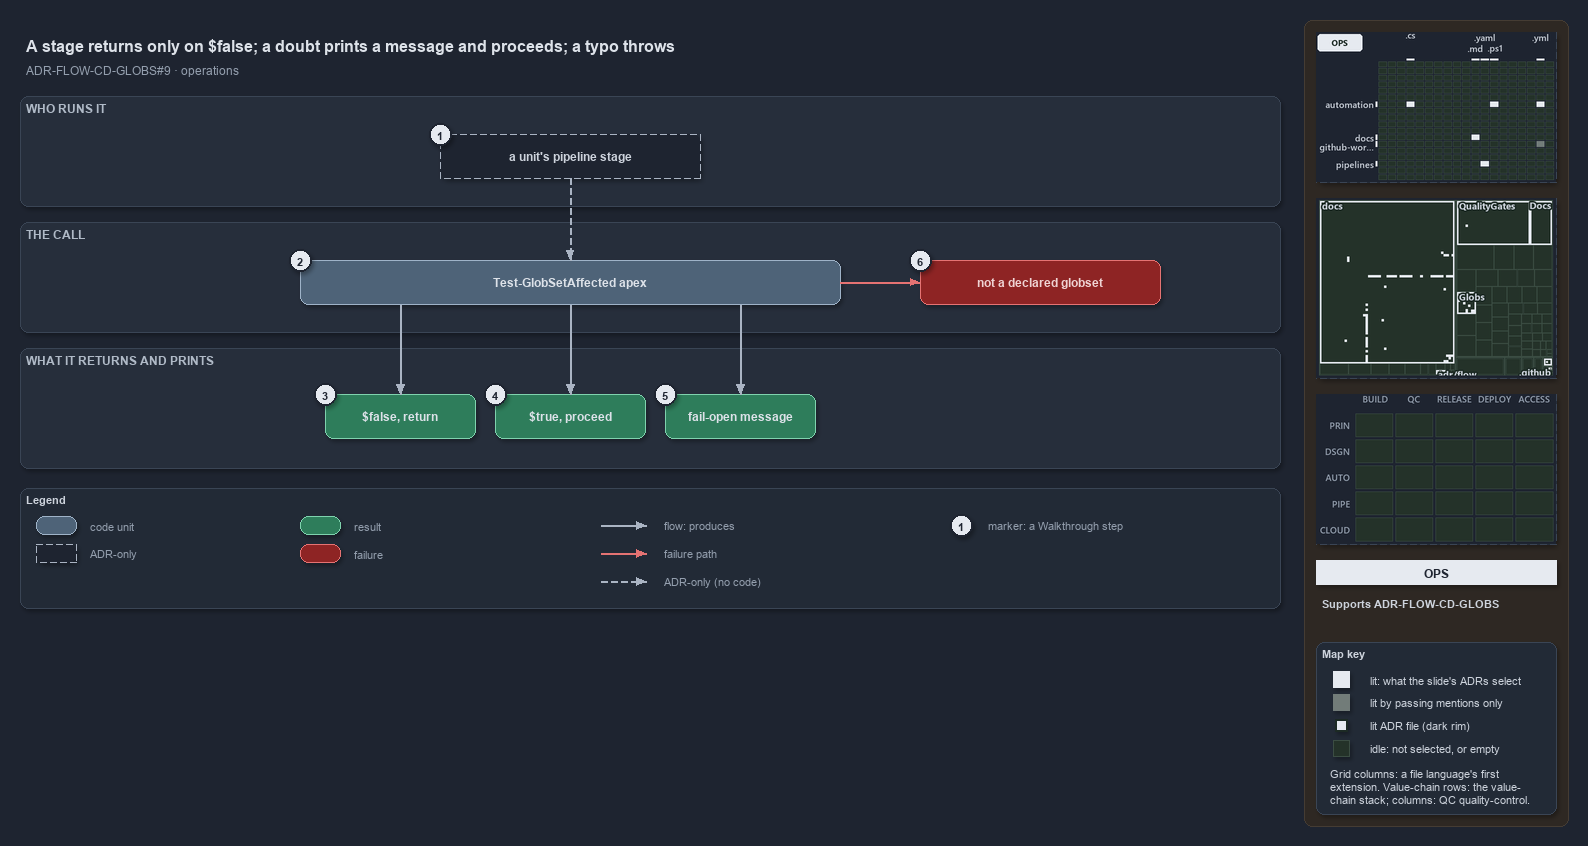

The diagram above was exported from draw.io. Its source (the exported page's mxGraphModel, read from the mxfile embedded in the PNG):
<mxGraphModel dx="1024" dy="768" grid="0" gridSize="10" guides="1" tooltips="1" connect="1" arrows="1" fold="1" page="1" pageScale="1" pageWidth="1572" pageHeight="640" background="#1E2430" math="0" shadow="1">
  <root>
    <mxCell id="0" />
    <mxCell id="1" parent="0" />
    <mxCell id="sidebar-bg" value="" style="rounded=1;arcSize=2;html=1;fillColor=#2E2823;strokeColor=#453C33;shadow=0;" vertex="1" parent="1">
      <mxGeometry x="1304" y="4" width="264" height="806" as="geometry" />
    </mxCell>
    <mxCell id="title" value="A stage returns only on $false; a doubt prints a message and proceeds; a typo throws" style="text;html=1;align=left;verticalAlign=middle;fontSize=16;fontStyle=1;fontColor=#DDE2E9;" vertex="1" parent="1">
      <mxGeometry x="20" y="14" width="1260" height="30" as="geometry" />
    </mxCell>
    <mxCell id="subtitle" value="ADR-FLOW-CD-GLOBS#9 &amp;#183; operations" style="text;html=1;align=left;verticalAlign=middle;fontSize=12;fontColor=#949FAE;" vertex="1" parent="1">
      <mxGeometry x="20" y="44" width="1240" height="20" as="geometry" />
    </mxCell>
    <mxCell id="band-who" value="WHO RUNS IT" style="rounded=1;html=1;arcSize=3;fillColor=#262E3B;strokeColor=#3A4555;verticalAlign=top;align=left;spacingLeft=8;fontStyle=1;fontSize=12;fontColor=#B0BAC7;" vertex="1" parent="1">
      <mxGeometry x="20" y="80" width="1260" height="110" as="geometry" />
    </mxCell>
    <mxCell id="band-call" value="THE CALL" style="rounded=1;html=1;arcSize=3;fillColor=#262E3B;strokeColor=#3A4555;verticalAlign=top;align=left;spacingLeft=8;fontStyle=1;fontSize=12;fontColor=#B0BAC7;" vertex="1" parent="1">
      <mxGeometry x="20" y="206" width="1260" height="110" as="geometry" />
    </mxCell>
    <mxCell id="band-see" value="WHAT IT RETURNS AND PRINTS" style="rounded=1;html=1;arcSize=3;fillColor=#262E3B;strokeColor=#3A4555;verticalAlign=top;align=left;spacingLeft=8;fontStyle=1;fontSize=12;fontColor=#B0BAC7;" vertex="1" parent="1">
      <mxGeometry x="20" y="332" width="1260" height="120" as="geometry" />
    </mxCell>
    <mxCell id="g-stage" value="&lt;b&gt;a unit's pipeline stage&lt;/b&gt;" style="rounded=1;arcSize=50;whiteSpace=wrap;html=1;fillColor=#1E2430;strokeColor=#AAB4C3;dashed=1;fontColor=#CDD3DC;fontSize=12;" vertex="1" parent="1">
      <mxGeometry x="440" y="118" width="260" height="44" as="geometry" />
    </mxCell>
    <mxCell id="g-affected" value="&lt;b&gt;Test-GlobSetAffected apex&lt;/b&gt;" style="rounded=1;whiteSpace=wrap;html=1;arcSize=20;fillColor=#4E6378;strokeColor=#9FB3C8;fontColor=#DDE2E9;fontSize=12;" vertex="1" parent="1">
      <mxGeometry x="300" y="244" width="540" height="44" as="geometry" />
    </mxCell>
    <mxCell id="g-throw" value="&lt;b&gt;not a declared globset&lt;/b&gt;" style="rounded=1;whiteSpace=wrap;html=1;arcSize=20;fillColor=#8E2424;strokeColor=#E57373;fontColor=#EFD4D4;fontSize=12;" vertex="1" parent="1">
      <mxGeometry x="920" y="244" width="240" height="44" as="geometry" />
    </mxCell>
    <mxCell id="g-false" value="&lt;b&gt;$false, return&lt;/b&gt;" style="rounded=1;whiteSpace=wrap;html=1;arcSize=20;fillColor=#2E7D5B;strokeColor=#7FD3AE;fontColor=#DDE2E9;fontSize=12;" vertex="1" parent="1">
      <mxGeometry x="325" y="378" width="150" height="44" as="geometry" />
    </mxCell>
    <mxCell id="g-true" value="&lt;b&gt;$true, proceed&lt;/b&gt;" style="rounded=1;whiteSpace=wrap;html=1;arcSize=20;fillColor=#2E7D5B;strokeColor=#7FD3AE;fontColor=#DDE2E9;fontSize=12;" vertex="1" parent="1">
      <mxGeometry x="495" y="378" width="150" height="44" as="geometry" />
    </mxCell>
    <mxCell id="g-message" value="&lt;b&gt;fail-open message&lt;/b&gt;" style="rounded=1;whiteSpace=wrap;html=1;arcSize=20;fillColor=#2E7D5B;strokeColor=#7FD3AE;fontColor=#DDE2E9;fontSize=12;" vertex="1" parent="1">
      <mxGeometry x="665" y="378" width="150" height="44" as="geometry" />
    </mxCell>
    <mxCell id="port-affected-false" value="" style="text;html=1;strokeColor=none;fillColor=none;" vertex="1" parent="1">
      <mxGeometry x="400" y="288" width="1" height="1" as="geometry" />
    </mxCell>
    <mxCell id="port-affected-true" value="" style="text;html=1;strokeColor=none;fillColor=none;" vertex="1" parent="1">
      <mxGeometry x="570" y="288" width="1" height="1" as="geometry" />
    </mxCell>
    <mxCell id="port-affected-message" value="" style="text;html=1;strokeColor=none;fillColor=none;" vertex="1" parent="1">
      <mxGeometry x="740" y="288" width="1" height="1" as="geometry" />
    </mxCell>
    <mxCell id="edge-stage-affected" value="" style="edgeStyle=orthogonalEdgeStyle;rounded=1;html=1;fontSize=10;fontColor=#CDD3DC;endArrow=block;strokeColor=#AAB4C3;dashed=1;shadow=0;" edge="1" parent="1" source="g-stage" target="g-affected">
      <mxGeometry relative="1" as="geometry" />
    </mxCell>
    <mxCell id="edge-affected-throw" value="" style="edgeStyle=orthogonalEdgeStyle;rounded=1;html=1;fontSize=10;fontColor=#CDD3DC;endArrow=block;strokeColor=#E57373;shadow=0;" edge="1" parent="1" source="g-affected" target="g-throw">
      <mxGeometry relative="1" as="geometry" />
    </mxCell>
    <mxCell id="edge-affected-false" value="" style="edgeStyle=orthogonalEdgeStyle;rounded=1;html=1;fontSize=10;fontColor=#CDD3DC;endArrow=block;strokeColor=#AAB4C3;shadow=0;" edge="1" parent="1" source="port-affected-false" target="g-false">
      <mxGeometry relative="1" as="geometry" />
    </mxCell>
    <mxCell id="edge-affected-true" value="" style="edgeStyle=orthogonalEdgeStyle;rounded=1;html=1;fontSize=10;fontColor=#CDD3DC;endArrow=block;strokeColor=#AAB4C3;shadow=0;" edge="1" parent="1" source="port-affected-true" target="g-true">
      <mxGeometry relative="1" as="geometry" />
    </mxCell>
    <mxCell id="edge-affected-message" value="" style="edgeStyle=orthogonalEdgeStyle;rounded=1;html=1;fontSize=10;fontColor=#CDD3DC;endArrow=block;strokeColor=#AAB4C3;shadow=0;" edge="1" parent="1" source="port-affected-message" target="g-message">
      <mxGeometry relative="1" as="geometry" />
    </mxCell>
    <mxCell id="mark-1" value="1" style="ellipse;html=1;fillColor=#E6EAF0;strokeColor=#1E2430;strokeWidth=2;fontColor=#1E2430;fontStyle=1;fontSize=11;" vertex="1" parent="1">
      <mxGeometry x="429" y="107" width="22" height="22" as="geometry" />
    </mxCell>
    <mxCell id="mark-2" value="2" style="ellipse;html=1;fillColor=#E6EAF0;strokeColor=#1E2430;strokeWidth=2;fontColor=#1E2430;fontStyle=1;fontSize=11;" vertex="1" parent="1">
      <mxGeometry x="289" y="233" width="22" height="22" as="geometry" />
    </mxCell>
    <mxCell id="mark-3" value="3" style="ellipse;html=1;fillColor=#E6EAF0;strokeColor=#1E2430;strokeWidth=2;fontColor=#1E2430;fontStyle=1;fontSize=11;" vertex="1" parent="1">
      <mxGeometry x="314" y="367" width="22" height="22" as="geometry" />
    </mxCell>
    <mxCell id="mark-4" value="4" style="ellipse;html=1;fillColor=#E6EAF0;strokeColor=#1E2430;strokeWidth=2;fontColor=#1E2430;fontStyle=1;fontSize=11;" vertex="1" parent="1">
      <mxGeometry x="484" y="367" width="22" height="22" as="geometry" />
    </mxCell>
    <mxCell id="mark-5" value="5" style="ellipse;html=1;fillColor=#E6EAF0;strokeColor=#1E2430;strokeWidth=2;fontColor=#1E2430;fontStyle=1;fontSize=11;" vertex="1" parent="1">
      <mxGeometry x="654" y="367" width="22" height="22" as="geometry" />
    </mxCell>
    <mxCell id="mark-6" value="6" style="ellipse;html=1;fillColor=#E6EAF0;strokeColor=#1E2430;strokeWidth=2;fontColor=#1E2430;fontStyle=1;fontSize=11;" vertex="1" parent="1">
      <mxGeometry x="909" y="233" width="22" height="22" as="geometry" />
    </mxCell>
    <mxCell id="legend" value="&lt;b&gt;Legend&lt;/b&gt;" style="rounded=1;whiteSpace=wrap;html=1;arcSize=6;fillColor=#222A36;strokeColor=#3A4555;align=left;verticalAlign=top;spacing=8;fontSize=11;fontColor=#CDD3DC;" vertex="1" parent="1">
      <mxGeometry x="20" y="472" width="1260" height="120" as="geometry" />
    </mxCell>
    <mxCell id="lg-code" value="" style="rounded=1;html=1;arcSize=20;fillColor=#4E6378;strokeColor=#9FB3C8;" vertex="1" parent="1">
      <mxGeometry x="36" y="500" width="40" height="18" as="geometry" />
    </mxCell>
    <mxCell id="lg-code-t" value="code unit" style="text;html=1;align=left;verticalAlign=middle;fontSize=11;fontColor=#949FAE;" vertex="1" parent="1">
      <mxGeometry x="84" y="499" width="160" height="20" as="geometry" />
    </mxCell>
    <mxCell id="lg-adr" value="" style="rounded=1;arcSize=50;html=1;fillColor=#1E2430;strokeColor=#AAB4C3;dashed=1;" vertex="1" parent="1">
      <mxGeometry x="36" y="528" width="40" height="18" as="geometry" />
    </mxCell>
    <mxCell id="lg-adr-t" value="ADR-only" style="text;html=1;align=left;verticalAlign=middle;fontSize=11;fontColor=#949FAE;" vertex="1" parent="1">
      <mxGeometry x="84" y="527" width="160" height="20" as="geometry" />
    </mxCell>
    <mxCell id="lg-result" value="" style="rounded=1;html=1;arcSize=20;fillColor=#2E7D5B;strokeColor=#7FD3AE;" vertex="1" parent="1">
      <mxGeometry x="300" y="500" width="40" height="18" as="geometry" />
    </mxCell>
    <mxCell id="lg-result-t" value="result" style="text;html=1;align=left;verticalAlign=middle;fontSize=11;fontColor=#949FAE;" vertex="1" parent="1">
      <mxGeometry x="348" y="499" width="160" height="20" as="geometry" />
    </mxCell>
    <mxCell id="lg-failure" value="" style="rounded=1;html=1;arcSize=20;fillColor=#8E2424;strokeColor=#E57373;" vertex="1" parent="1">
      <mxGeometry x="300" y="528" width="40" height="18" as="geometry" />
    </mxCell>
    <mxCell id="lg-failure-t" value="failure" style="text;html=1;align=left;verticalAlign=middle;fontSize=11;fontColor=#949FAE;" vertex="1" parent="1">
      <mxGeometry x="348" y="527" width="160" height="20" as="geometry" />
    </mxCell>
    <mxCell id="lg-flow-a" value="" style="text;html=1;strokeColor=none;fillColor=none;" vertex="1" parent="1">
      <mxGeometry x="600" y="509" width="1" height="1" as="geometry" />
    </mxCell>
    <mxCell id="lg-flow-b" value="" style="text;html=1;strokeColor=none;fillColor=none;" vertex="1" parent="1">
      <mxGeometry x="646" y="509" width="1" height="1" as="geometry" />
    </mxCell>
    <mxCell id="lg-flow" value="" style="edgeStyle=orthogonalEdgeStyle;rounded=1;html=1;endArrow=block;strokeColor=#AAB4C3;shadow=0;fontColor=#CDD3DC;" edge="1" parent="1" source="lg-flow-a" target="lg-flow-b">
      <mxGeometry relative="1" as="geometry" />
    </mxCell>
    <mxCell id="lg-flow-t" value="flow: produces" style="text;html=1;align=left;verticalAlign=middle;fontSize=11;fontColor=#949FAE;" vertex="1" parent="1">
      <mxGeometry x="658" y="499" width="200" height="20" as="geometry" />
    </mxCell>
    <mxCell id="lg-fail-a" value="" style="text;html=1;strokeColor=none;fillColor=none;" vertex="1" parent="1">
      <mxGeometry x="600" y="537" width="1" height="1" as="geometry" />
    </mxCell>
    <mxCell id="lg-fail-b" value="" style="text;html=1;strokeColor=none;fillColor=none;" vertex="1" parent="1">
      <mxGeometry x="646" y="537" width="1" height="1" as="geometry" />
    </mxCell>
    <mxCell id="lg-fail" value="" style="edgeStyle=orthogonalEdgeStyle;rounded=1;html=1;endArrow=block;strokeColor=#E57373;shadow=0;fontColor=#CDD3DC;" edge="1" parent="1" source="lg-fail-a" target="lg-fail-b">
      <mxGeometry relative="1" as="geometry" />
    </mxCell>
    <mxCell id="lg-fail-t" value="failure path" style="text;html=1;align=left;verticalAlign=middle;fontSize=11;fontColor=#949FAE;" vertex="1" parent="1">
      <mxGeometry x="658" y="527" width="200" height="20" as="geometry" />
    </mxCell>
    <mxCell id="lg-adre-a" value="" style="text;html=1;strokeColor=none;fillColor=none;" vertex="1" parent="1">
      <mxGeometry x="600" y="565" width="1" height="1" as="geometry" />
    </mxCell>
    <mxCell id="lg-adre-b" value="" style="text;html=1;strokeColor=none;fillColor=none;" vertex="1" parent="1">
      <mxGeometry x="646" y="565" width="1" height="1" as="geometry" />
    </mxCell>
    <mxCell id="lg-adre" value="" style="edgeStyle=orthogonalEdgeStyle;rounded=1;html=1;endArrow=block;strokeColor=#AAB4C3;dashed=1;shadow=0;fontColor=#CDD3DC;" edge="1" parent="1" source="lg-adre-a" target="lg-adre-b">
      <mxGeometry relative="1" as="geometry" />
    </mxCell>
    <mxCell id="lg-adre-t" value="ADR-only (no code)" style="text;html=1;align=left;verticalAlign=middle;fontSize=11;fontColor=#949FAE;" vertex="1" parent="1">
      <mxGeometry x="658" y="555" width="200" height="20" as="geometry" />
    </mxCell>
    <mxCell id="lg-mark" value="1" style="ellipse;html=1;fillColor=#E6EAF0;strokeColor=#1E2430;strokeWidth=2;fontColor=#1E2430;fontStyle=1;fontSize=11;" vertex="1" parent="1">
      <mxGeometry x="950" y="498" width="22" height="22" as="geometry" />
    </mxCell>
    <mxCell id="lg-mark-t" value="marker: a Walkthrough step" style="text;html=1;align=left;verticalAlign=middle;fontSize=11;fontColor=#949FAE;" vertex="1" parent="1">
      <mxGeometry x="982" y="499" width="200" height="20" as="geometry" />
    </mxCell>
    <mxCell id="minimap-grid" value="" style="shape=image;imageAspect=0;rounded=1;arcSize=4;whiteSpace=wrap;html=1;fillColor=#262E3B;strokeColor=#3A4555;dashed=1;fontColor=#949FAE;fontSize=11;image=data:image/png,(base64 omitted: 12868 chars);" vertex="1" parent="1">
      <mxGeometry x="1316" y="16" width="240" height="150" as="geometry" />
    </mxCell>
    <mxCell id="minimap-tree" value="" style="shape=image;imageAspect=0;rounded=1;arcSize=4;whiteSpace=wrap;html=1;fillColor=#262E3B;strokeColor=#3A4555;dashed=1;fontColor=#949FAE;fontSize=11;image=data:image/png,(base64 omitted: 15112 chars);" vertex="1" parent="1">
      <mxGeometry x="1316" y="182" width="240" height="180" as="geometry" />
    </mxCell>
    <mxCell id="minimap-chain" value="" style="shape=image;imageAspect=0;rounded=1;arcSize=4;whiteSpace=wrap;html=1;fillColor=#262E3B;strokeColor=#3A4555;dashed=1;fontColor=#949FAE;fontSize=11;image=data:image/png,(base64 omitted: 11912 chars);" vertex="1" parent="1">
      <mxGeometry x="1316" y="378" width="240" height="150" as="geometry" />
    </mxCell>
    <mxCell id="lens-badge" value="OPS" style="rounded=0;whiteSpace=wrap;html=1;align=center;verticalAlign=middle;fontSize=12;fontStyle=1;fontColor=#1E2430;fillColor=#E6EAF0;strokeColor=none;" vertex="1" parent="1">
      <mxGeometry x="1316" y="544" width="240" height="24" as="geometry" />
    </mxCell>
    <mxCell id="supports" value="&lt;b&gt;Supports&lt;/b&gt; ADR-FLOW-CD-GLOBS" style="text;html=1;whiteSpace=wrap;align=left;verticalAlign=top;fontSize=11;fontColor=#CDD3DC;" vertex="1" parent="1">
      <mxGeometry x="1316" y="576" width="240" height="38" as="geometry" />
    </mxCell>
    <mxCell id="mapkey" value="&lt;b&gt;Map key&lt;/b&gt;" style="rounded=1;arcSize=6;whiteSpace=wrap;html=1;align=left;verticalAlign=top;fontSize=11;fontColor=#CDD3DC;fillColor=#222A36;strokeColor=#3A4555;spacingLeft=8;spacingTop=2;" vertex="1" parent="1">
      <mxGeometry x="1316" y="626" width="240" height="172" as="geometry" />
    </mxCell>
    <mxCell id="mapkey-lit" value="" style="rounded=0;html=1;fillColor=#E6EAF0;strokeColor=#E6EAF0;" vertex="1" parent="1">
      <mxGeometry x="1333.0" y="655.0" width="16" height="16" as="geometry" />
    </mxCell>
    <mxCell id="mapkey-lit-text" value="lit: what the slide's ADRs select" style="text;html=1;align=left;verticalAlign=middle;fontSize=11;fontColor=#CDD3DC;" vertex="1" parent="1">
      <mxGeometry x="1364" y="653" width="184" height="20" as="geometry" />
    </mxCell>
    <mxCell id="mapkey-touched" value="" style="rounded=0;html=1;fillColor=#727C79;strokeColor=#727C79;" vertex="1" parent="1">
      <mxGeometry x="1333.0" y="678.0" width="16" height="16" as="geometry" />
    </mxCell>
    <mxCell id="mapkey-touched-text" value="lit by passing mentions only" style="text;html=1;align=left;verticalAlign=middle;fontSize=11;fontColor=#CDD3DC;" vertex="1" parent="1">
      <mxGeometry x="1364" y="676" width="184" height="20" as="geometry" />
    </mxCell>
    <mxCell id="mapkey-adr" value="" style="rounded=0;html=1;fillColor=#E6EAF0;strokeColor=#1C2A24;strokeWidth=2;" vertex="1" parent="1">
      <mxGeometry x="1335.0" y="703.0" width="12" height="12" as="geometry" />
    </mxCell>
    <mxCell id="mapkey-adr-text" value="lit ADR file (dark rim)" style="text;html=1;align=left;verticalAlign=middle;fontSize=11;fontColor=#CDD3DC;" vertex="1" parent="1">
      <mxGeometry x="1364" y="699" width="184" height="20" as="geometry" />
    </mxCell>
    <mxCell id="mapkey-idle" value="" style="rounded=0;html=1;fillColor=#243229;strokeColor=#3B4D43;" vertex="1" parent="1">
      <mxGeometry x="1333.0" y="724.0" width="16" height="16" as="geometry" />
    </mxCell>
    <mxCell id="mapkey-idle-text" value="idle: not selected, or empty" style="text;html=1;align=left;verticalAlign=middle;fontSize=11;fontColor=#CDD3DC;" vertex="1" parent="1">
      <mxGeometry x="1364" y="722" width="184" height="20" as="geometry" />
    </mxCell>
    <mxCell id="mapkey-codes" value="Grid columns: a file language's first&lt;br&gt;extension. Value-chain rows: the value-&lt;br&gt;chain stack; columns: QC quality-control." style="text;html=1;align=left;verticalAlign=top;whiteSpace=wrap;fontSize=11;fontColor=#CDD3DC;" vertex="1" parent="1">
      <mxGeometry x="1324" y="746" width="224" height="46" as="geometry" />
    </mxCell>
  </root>
</mxGraphModel>